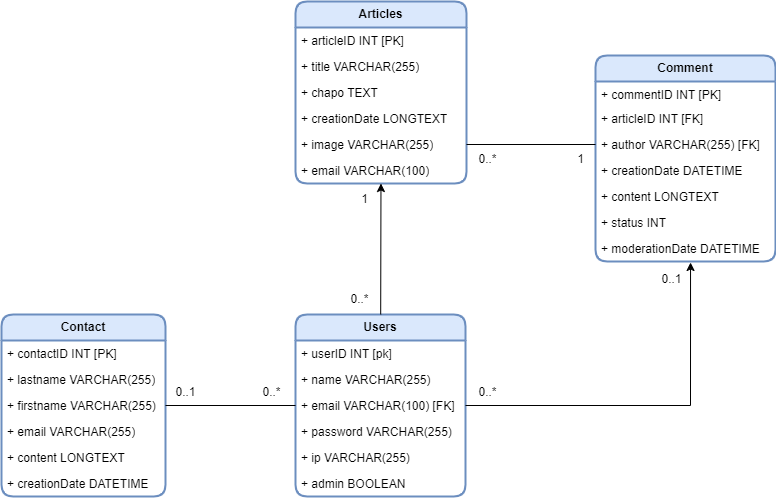

The diagram above was exported from draw.io. Its source (the exported page's mxGraphModel, read from the mxfile embedded in the PNG):
<mxGraphModel dx="1674" dy="782" grid="1" gridSize="10" guides="1" tooltips="1" connect="1" arrows="1" fold="1" page="1" pageScale="1" pageWidth="827" pageHeight="1169" math="0" shadow="0">
  <root>
    <mxCell id="0" />
    <mxCell id="1" parent="0" />
    <mxCell id="iCV0wE44Am2guWSor1p_-1" value="&lt;b&gt;Users&lt;/b&gt;" style="swimlane;fontStyle=0;childLayout=stackLayout;horizontal=1;startSize=26;fillColor=#dae8fc;horizontalStack=0;resizeParent=1;resizeParentMax=0;resizeLast=0;collapsible=1;marginBottom=0;whiteSpace=wrap;html=1;strokeColor=#6c8ebf;rounded=1;strokeWidth=2;" parent="1" vertex="1">
      <mxGeometry x="324" y="420" width="170" height="182" as="geometry">
        <mxRectangle x="80" y="180" width="70" height="30" as="alternateBounds" />
      </mxGeometry>
    </mxCell>
    <mxCell id="iCV0wE44Am2guWSor1p_-2" value="+ userID INT [pk]" style="text;strokeColor=none;fillColor=none;align=left;verticalAlign=top;spacingLeft=4;spacingRight=4;overflow=hidden;rotatable=0;points=[[0,0.5],[1,0.5]];portConstraint=eastwest;whiteSpace=wrap;html=1;" parent="iCV0wE44Am2guWSor1p_-1" vertex="1">
      <mxGeometry y="26" width="170" height="26" as="geometry" />
    </mxCell>
    <mxCell id="iCV0wE44Am2guWSor1p_-3" value="+ name VARCHAR(255)" style="text;strokeColor=none;fillColor=none;align=left;verticalAlign=top;spacingLeft=4;spacingRight=4;overflow=hidden;rotatable=0;points=[[0,0.5],[1,0.5]];portConstraint=eastwest;whiteSpace=wrap;html=1;" parent="iCV0wE44Am2guWSor1p_-1" vertex="1">
      <mxGeometry y="52" width="170" height="26" as="geometry" />
    </mxCell>
    <mxCell id="iCV0wE44Am2guWSor1p_-4" value="+ email VARCHAR(100) [FK]" style="text;strokeColor=none;fillColor=none;align=left;verticalAlign=top;spacingLeft=4;spacingRight=4;overflow=hidden;rotatable=0;points=[[0,0.5],[1,0.5]];portConstraint=eastwest;whiteSpace=wrap;html=1;" parent="iCV0wE44Am2guWSor1p_-1" vertex="1">
      <mxGeometry y="78" width="170" height="26" as="geometry" />
    </mxCell>
    <mxCell id="iCV0wE44Am2guWSor1p_-5" value="+ password VARCHAR(255)" style="text;strokeColor=none;fillColor=none;align=left;verticalAlign=top;spacingLeft=4;spacingRight=4;overflow=hidden;rotatable=0;points=[[0,0.5],[1,0.5]];portConstraint=eastwest;whiteSpace=wrap;html=1;" parent="iCV0wE44Am2guWSor1p_-1" vertex="1">
      <mxGeometry y="104" width="170" height="26" as="geometry" />
    </mxCell>
    <mxCell id="iCV0wE44Am2guWSor1p_-6" value="+ ip VARCHAR(255)" style="text;strokeColor=none;fillColor=none;align=left;verticalAlign=top;spacingLeft=4;spacingRight=4;overflow=hidden;rotatable=0;points=[[0,0.5],[1,0.5]];portConstraint=eastwest;whiteSpace=wrap;html=1;" parent="iCV0wE44Am2guWSor1p_-1" vertex="1">
      <mxGeometry y="130" width="170" height="26" as="geometry" />
    </mxCell>
    <mxCell id="iCV0wE44Am2guWSor1p_-7" value="+ admin BOOLEAN" style="text;strokeColor=none;fillColor=none;align=left;verticalAlign=top;spacingLeft=4;spacingRight=4;overflow=hidden;rotatable=0;points=[[0,0.5],[1,0.5]];portConstraint=eastwest;whiteSpace=wrap;html=1;" parent="iCV0wE44Am2guWSor1p_-1" vertex="1">
      <mxGeometry y="156" width="170" height="26" as="geometry" />
    </mxCell>
    <mxCell id="iCV0wE44Am2guWSor1p_-8" value="&lt;b&gt;Articles&lt;/b&gt;" style="swimlane;fontStyle=0;childLayout=stackLayout;horizontal=1;startSize=26;fillColor=#dae8fc;horizontalStack=0;resizeParent=1;resizeParentMax=0;resizeLast=0;collapsible=1;marginBottom=0;whiteSpace=wrap;html=1;strokeColor=#6c8ebf;rounded=1;strokeWidth=2;" parent="1" vertex="1">
      <mxGeometry x="324" y="107" width="171" height="182" as="geometry" />
    </mxCell>
    <mxCell id="iCV0wE44Am2guWSor1p_-9" value="+ articleID INT [PK]" style="text;strokeColor=none;fillColor=none;align=left;verticalAlign=top;spacingLeft=4;spacingRight=4;overflow=hidden;rotatable=0;points=[[0,0.5],[1,0.5]];portConstraint=eastwest;whiteSpace=wrap;html=1;" parent="iCV0wE44Am2guWSor1p_-8" vertex="1">
      <mxGeometry y="26" width="171" height="26" as="geometry" />
    </mxCell>
    <mxCell id="iCV0wE44Am2guWSor1p_-10" value="+ title VARCHAR(255)" style="text;strokeColor=none;fillColor=none;align=left;verticalAlign=top;spacingLeft=4;spacingRight=4;overflow=hidden;rotatable=0;points=[[0,0.5],[1,0.5]];portConstraint=eastwest;whiteSpace=wrap;html=1;" parent="iCV0wE44Am2guWSor1p_-8" vertex="1">
      <mxGeometry y="52" width="171" height="26" as="geometry" />
    </mxCell>
    <mxCell id="iCV0wE44Am2guWSor1p_-11" value="+ chapo TEXT" style="text;strokeColor=none;fillColor=none;align=left;verticalAlign=top;spacingLeft=4;spacingRight=4;overflow=hidden;rotatable=0;points=[[0,0.5],[1,0.5]];portConstraint=eastwest;whiteSpace=wrap;html=1;" parent="iCV0wE44Am2guWSor1p_-8" vertex="1">
      <mxGeometry y="78" width="171" height="26" as="geometry" />
    </mxCell>
    <mxCell id="iCV0wE44Am2guWSor1p_-12" value="+ creationDate LONGTEXT" style="text;strokeColor=none;fillColor=none;align=left;verticalAlign=top;spacingLeft=4;spacingRight=4;overflow=hidden;rotatable=0;points=[[0,0.5],[1,0.5]];portConstraint=eastwest;whiteSpace=wrap;html=1;" parent="iCV0wE44Am2guWSor1p_-8" vertex="1">
      <mxGeometry y="104" width="171" height="26" as="geometry" />
    </mxCell>
    <mxCell id="iCV0wE44Am2guWSor1p_-13" value="+ image VARCHAR(255)" style="text;strokeColor=none;fillColor=none;align=left;verticalAlign=top;spacingLeft=4;spacingRight=4;overflow=hidden;rotatable=0;points=[[0,0.5],[1,0.5]];portConstraint=eastwest;whiteSpace=wrap;html=1;" parent="iCV0wE44Am2guWSor1p_-8" vertex="1">
      <mxGeometry y="130" width="171" height="26" as="geometry" />
    </mxCell>
    <mxCell id="iCV0wE44Am2guWSor1p_-14" value="+ email VARCHAR(100)" style="text;strokeColor=none;fillColor=none;align=left;verticalAlign=top;spacingLeft=4;spacingRight=4;overflow=hidden;rotatable=0;points=[[0,0.5],[1,0.5]];portConstraint=eastwest;whiteSpace=wrap;html=1;" parent="iCV0wE44Am2guWSor1p_-8" vertex="1">
      <mxGeometry y="156" width="171" height="26" as="geometry" />
    </mxCell>
    <mxCell id="iCV0wE44Am2guWSor1p_-15" value="&lt;b&gt;Comment&lt;/b&gt;" style="swimlane;fontStyle=0;childLayout=stackLayout;horizontal=1;startSize=26;fillColor=#dae8fc;horizontalStack=0;resizeParent=1;resizeParentMax=0;resizeLast=0;collapsible=1;marginBottom=0;whiteSpace=wrap;html=1;strokeColor=#6c8ebf;rounded=1;swimlaneLine=1;strokeWidth=2;" parent="1" vertex="1">
      <mxGeometry x="624" y="161" width="180" height="206" as="geometry" />
    </mxCell>
    <mxCell id="iCV0wE44Am2guWSor1p_-16" value="+ commentID INT [PK]" style="text;strokeColor=none;fillColor=none;align=left;verticalAlign=top;spacingLeft=4;spacingRight=4;overflow=hidden;rotatable=0;points=[[0,0.5],[1,0.5]];portConstraint=eastwest;whiteSpace=wrap;html=1;" parent="iCV0wE44Am2guWSor1p_-15" vertex="1">
      <mxGeometry y="26" width="180" height="24" as="geometry" />
    </mxCell>
    <mxCell id="iCV0wE44Am2guWSor1p_-17" value="+ articleID INT [FK]" style="text;strokeColor=none;fillColor=none;align=left;verticalAlign=top;spacingLeft=4;spacingRight=4;overflow=hidden;rotatable=0;points=[[0,0.5],[1,0.5]];portConstraint=eastwest;whiteSpace=wrap;html=1;" parent="iCV0wE44Am2guWSor1p_-15" vertex="1">
      <mxGeometry y="50" width="180" height="26" as="geometry" />
    </mxCell>
    <mxCell id="iCV0wE44Am2guWSor1p_-18" value="+ author VARCHAR(255) [FK]" style="text;strokeColor=none;fillColor=none;align=left;verticalAlign=top;spacingLeft=4;spacingRight=4;overflow=hidden;rotatable=0;points=[[0,0.5],[1,0.5]];portConstraint=eastwest;whiteSpace=wrap;html=1;" parent="iCV0wE44Am2guWSor1p_-15" vertex="1">
      <mxGeometry y="76" width="180" height="26" as="geometry" />
    </mxCell>
    <mxCell id="iCV0wE44Am2guWSor1p_-19" value="+ creationDate DATETIME" style="text;strokeColor=none;fillColor=none;align=left;verticalAlign=top;spacingLeft=4;spacingRight=4;overflow=hidden;rotatable=0;points=[[0,0.5],[1,0.5]];portConstraint=eastwest;whiteSpace=wrap;html=1;" parent="iCV0wE44Am2guWSor1p_-15" vertex="1">
      <mxGeometry y="102" width="180" height="26" as="geometry" />
    </mxCell>
    <mxCell id="iCV0wE44Am2guWSor1p_-20" value="+ content LONGTEXT" style="text;strokeColor=none;fillColor=none;align=left;verticalAlign=top;spacingLeft=4;spacingRight=4;overflow=hidden;rotatable=0;points=[[0,0.5],[1,0.5]];portConstraint=eastwest;whiteSpace=wrap;html=1;" parent="iCV0wE44Am2guWSor1p_-15" vertex="1">
      <mxGeometry y="128" width="180" height="26" as="geometry" />
    </mxCell>
    <mxCell id="iCV0wE44Am2guWSor1p_-21" value="+ status INT" style="text;strokeColor=none;fillColor=none;align=left;verticalAlign=top;spacingLeft=4;spacingRight=4;overflow=hidden;rotatable=0;points=[[0,0.5],[1,0.5]];portConstraint=eastwest;whiteSpace=wrap;html=1;" parent="iCV0wE44Am2guWSor1p_-15" vertex="1">
      <mxGeometry y="154" width="180" height="26" as="geometry" />
    </mxCell>
    <mxCell id="40qzcCWasgLUY2f9u0f0-1" value="+ moderationDate DATETIME" style="text;strokeColor=none;fillColor=none;align=left;verticalAlign=top;spacingLeft=4;spacingRight=4;overflow=hidden;rotatable=0;points=[[0,0.5],[1,0.5]];portConstraint=eastwest;whiteSpace=wrap;html=1;" parent="iCV0wE44Am2guWSor1p_-15" vertex="1">
      <mxGeometry y="180" width="180" height="26" as="geometry" />
    </mxCell>
    <mxCell id="iCV0wE44Am2guWSor1p_-22" value="" style="endArrow=classic;html=1;rounded=0;startArrow=none;startFill=0;endFill=1;" parent="1" source="iCV0wE44Am2guWSor1p_-1" target="iCV0wE44Am2guWSor1p_-14" edge="1">
      <mxGeometry width="50" height="50" relative="1" as="geometry">
        <mxPoint x="159" y="430" as="sourcePoint" />
        <mxPoint x="209" y="380" as="targetPoint" />
      </mxGeometry>
    </mxCell>
    <mxCell id="iCV0wE44Am2guWSor1p_-23" value="1" style="text;html=1;align=center;verticalAlign=middle;resizable=0;points=[];autosize=1;strokeColor=none;fillColor=none;" parent="1" vertex="1">
      <mxGeometry x="378" y="290" width="30" height="30" as="geometry" />
    </mxCell>
    <mxCell id="iCV0wE44Am2guWSor1p_-24" value="" style="endArrow=none;html=1;rounded=0;exitX=1;exitY=0.5;exitDx=0;exitDy=0;entryX=0;entryY=0.5;entryDx=0;entryDy=0;" parent="1" source="iCV0wE44Am2guWSor1p_-13" target="iCV0wE44Am2guWSor1p_-18" edge="1">
      <mxGeometry width="50" height="50" relative="1" as="geometry">
        <mxPoint x="454" y="451" as="sourcePoint" />
        <mxPoint x="494" y="274" as="targetPoint" />
      </mxGeometry>
    </mxCell>
    <mxCell id="iCV0wE44Am2guWSor1p_-25" value="1" style="text;html=1;align=center;verticalAlign=middle;resizable=0;points=[];autosize=1;strokeColor=none;fillColor=none;" parent="1" vertex="1">
      <mxGeometry x="594" y="250" width="30" height="30" as="geometry" />
    </mxCell>
    <mxCell id="iCV0wE44Am2guWSor1p_-26" value="0..*" style="text;html=1;align=center;verticalAlign=middle;resizable=0;points=[];autosize=1;strokeColor=none;fillColor=none;" parent="1" vertex="1">
      <mxGeometry x="496" y="250" width="40" height="30" as="geometry" />
    </mxCell>
    <mxCell id="iCV0wE44Am2guWSor1p_-27" value="0..*" style="text;html=1;align=center;verticalAlign=middle;resizable=0;points=[];autosize=1;strokeColor=none;fillColor=none;" parent="1" vertex="1">
      <mxGeometry x="368" y="390" width="40" height="30" as="geometry" />
    </mxCell>
    <mxCell id="iCV0wE44Am2guWSor1p_-28" value="&lt;b&gt;Contact&lt;/b&gt;" style="swimlane;fontStyle=0;childLayout=stackLayout;horizontal=1;startSize=26;fillColor=#dae8fc;horizontalStack=0;resizeParent=1;resizeParentMax=0;resizeLast=0;collapsible=1;marginBottom=0;whiteSpace=wrap;html=1;strokeColor=#6c8ebf;rounded=1;strokeWidth=2;" parent="1" vertex="1">
      <mxGeometry x="30" y="420" width="164" height="182" as="geometry">
        <mxRectangle x="80" y="180" width="70" height="30" as="alternateBounds" />
      </mxGeometry>
    </mxCell>
    <mxCell id="iCV0wE44Am2guWSor1p_-29" value="+ contactID INT [PK]" style="text;strokeColor=none;fillColor=none;align=left;verticalAlign=top;spacingLeft=4;spacingRight=4;overflow=hidden;rotatable=0;points=[[0,0.5],[1,0.5]];portConstraint=eastwest;whiteSpace=wrap;html=1;strokeWidth=3;" parent="iCV0wE44Am2guWSor1p_-28" vertex="1">
      <mxGeometry y="26" width="164" height="26" as="geometry" />
    </mxCell>
    <mxCell id="iCV0wE44Am2guWSor1p_-30" value="+ lastname VARCHAR(255)" style="text;strokeColor=none;fillColor=none;align=left;verticalAlign=top;spacingLeft=4;spacingRight=4;overflow=hidden;rotatable=0;points=[[0,0.5],[1,0.5]];portConstraint=eastwest;whiteSpace=wrap;html=1;" parent="iCV0wE44Am2guWSor1p_-28" vertex="1">
      <mxGeometry y="52" width="164" height="26" as="geometry" />
    </mxCell>
    <mxCell id="iCV0wE44Am2guWSor1p_-31" value="+ firstname VARCHAR(255)" style="text;strokeColor=none;fillColor=none;align=left;verticalAlign=top;spacingLeft=4;spacingRight=4;overflow=hidden;rotatable=0;points=[[0,0.5],[1,0.5]];portConstraint=eastwest;whiteSpace=wrap;html=1;" parent="iCV0wE44Am2guWSor1p_-28" vertex="1">
      <mxGeometry y="78" width="164" height="26" as="geometry" />
    </mxCell>
    <mxCell id="iCV0wE44Am2guWSor1p_-32" value="+ email VARCHAR(255)" style="text;strokeColor=none;fillColor=none;align=left;verticalAlign=top;spacingLeft=4;spacingRight=4;overflow=hidden;rotatable=0;points=[[0,0.5],[1,0.5]];portConstraint=eastwest;whiteSpace=wrap;html=1;" parent="iCV0wE44Am2guWSor1p_-28" vertex="1">
      <mxGeometry y="104" width="164" height="26" as="geometry" />
    </mxCell>
    <mxCell id="iCV0wE44Am2guWSor1p_-33" value="+ content LONGTEXT" style="text;strokeColor=none;fillColor=none;align=left;verticalAlign=top;spacingLeft=4;spacingRight=4;overflow=hidden;rotatable=0;points=[[0,0.5],[1,0.5]];portConstraint=eastwest;whiteSpace=wrap;html=1;" parent="iCV0wE44Am2guWSor1p_-28" vertex="1">
      <mxGeometry y="130" width="164" height="26" as="geometry" />
    </mxCell>
    <mxCell id="iCV0wE44Am2guWSor1p_-34" value="+ creationDate DATETIME" style="text;strokeColor=none;fillColor=none;align=left;verticalAlign=top;spacingLeft=4;spacingRight=4;overflow=hidden;rotatable=0;points=[[0,0.5],[1,0.5]];portConstraint=eastwest;whiteSpace=wrap;html=1;" parent="iCV0wE44Am2guWSor1p_-28" vertex="1">
      <mxGeometry y="156" width="164" height="26" as="geometry" />
    </mxCell>
    <mxCell id="iCV0wE44Am2guWSor1p_-35" value="" style="endArrow=none;html=1;rounded=0;entryX=1;entryY=0.5;entryDx=0;entryDy=0;exitX=0.528;exitY=1.038;exitDx=0;exitDy=0;exitPerimeter=0;endFill=0;startArrow=classic;startFill=1;" parent="1" source="40qzcCWasgLUY2f9u0f0-1" target="iCV0wE44Am2guWSor1p_-4" edge="1">
      <mxGeometry width="50" height="50" relative="1" as="geometry">
        <mxPoint x="354" y="510" as="sourcePoint" />
        <mxPoint x="404" y="460" as="targetPoint" />
        <Array as="points">
          <mxPoint x="719" y="511" />
        </Array>
      </mxGeometry>
    </mxCell>
    <mxCell id="iCV0wE44Am2guWSor1p_-36" value="0..*" style="text;html=1;align=center;verticalAlign=middle;resizable=0;points=[];autosize=1;strokeColor=none;fillColor=none;" parent="1" vertex="1">
      <mxGeometry x="496" y="483" width="40" height="30" as="geometry" />
    </mxCell>
    <mxCell id="iCV0wE44Am2guWSor1p_-37" value="0..1" style="text;html=1;align=center;verticalAlign=middle;resizable=0;points=[];autosize=1;strokeColor=none;fillColor=none;" parent="1" vertex="1">
      <mxGeometry x="680" y="370" width="40" height="30" as="geometry" />
    </mxCell>
    <mxCell id="iCV0wE44Am2guWSor1p_-38" value="" style="endArrow=none;html=1;rounded=0;exitX=1;exitY=0.5;exitDx=0;exitDy=0;entryX=0;entryY=0.5;entryDx=0;entryDy=0;strokeColor=default;" parent="1" source="iCV0wE44Am2guWSor1p_-31" target="iCV0wE44Am2guWSor1p_-4" edge="1">
      <mxGeometry width="50" height="50" relative="1" as="geometry">
        <mxPoint x="354" y="510" as="sourcePoint" />
        <mxPoint x="404" y="460" as="targetPoint" />
      </mxGeometry>
    </mxCell>
    <mxCell id="iCV0wE44Am2guWSor1p_-39" value="0..1" style="text;html=1;align=center;verticalAlign=middle;resizable=0;points=[];autosize=1;strokeColor=none;fillColor=none;" parent="1" vertex="1">
      <mxGeometry x="194" y="483" width="40" height="30" as="geometry" />
    </mxCell>
    <mxCell id="iCV0wE44Am2guWSor1p_-40" value="0..*" style="text;html=1;align=center;verticalAlign=middle;resizable=0;points=[];autosize=1;strokeColor=none;fillColor=none;" parent="1" vertex="1">
      <mxGeometry x="280" y="483" width="40" height="30" as="geometry" />
    </mxCell>
  </root>
</mxGraphModel>